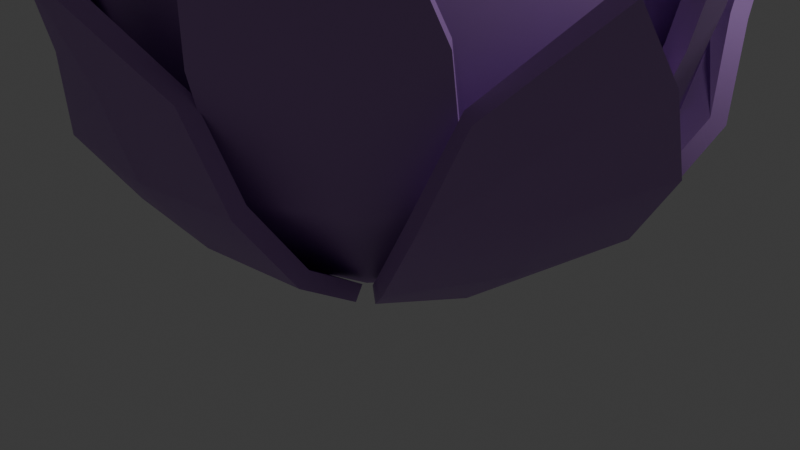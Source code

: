 # Source: Plant_1.blend  (saved by Blender 4.0.36; exported with 4.5.12 LTS)
import bpy
from mathutils import Matrix  # noqa: F401  (used for matrix-valued properties, if any)

bpy.ops.wm.read_factory_settings(use_empty=True)
scene = bpy.context.scene
scene.name = 'Scene'

# ---- collections
col_collection = bpy.data.collections.new('Collection'); scene.collection.children.link(col_collection)

# ---- materials (node trees are filled in below, after node groups)
mat_mat_plant_leafs = bpy.data.materials.new('mat_plant_leafs')
mat_mat_plant_leafs.alpha_threshold = 0.0
mat_mat_plant_leafs.use_transparent_shadow = False
mat_mat_plant_leafs.roughness = 0.5
mat_mat_plant_leafs.line_color = (0.0, 0.0, 0.0, 1.0)

# ---- node groups
ng_auto_smooth = bpy.data.node_groups.new('Auto Smooth', 'GeometryNodeTree')
_s = ng_auto_smooth.interface.new_socket(name='Geometry', in_out='OUTPUT', socket_type='NodeSocketGeometry')
_s = ng_auto_smooth.interface.new_socket(name='Geometry', in_out='INPUT', socket_type='NodeSocketGeometry')
_s = ng_auto_smooth.interface.new_socket(name='Angle', in_out='INPUT', socket_type='NodeSocketFloat')
_s.subtype = 'ANGLE'
_s.min_value = 0.0
_s.max_value = 3.142
ng_auto_smooth.is_modifier = True
_N = ng_auto_smooth.nodes; _L = ng_auto_smooth.links
n0 = _N.new('NodeGroupOutput'); n0.name = 'Group Output'; n0.location = (480, -100)
n1 = _N.new('NodeGroupInput'); n1.name = 'Group Input'; n1.location = (-420, -300)
n2 = _N.new('NodeGroupInput'); n2.name = 'Group Input.001'; n2.location = (-60, -100)
n3 = _N.new('GeometryNodeSetShadeSmooth'); n3.name = 'Set Shade Smooth'; n3.location = (120, -100)
n3.domain = 'EDGE'
n4 = _N.new('GeometryNodeSetShadeSmooth'); n4.name = 'Set Shade Smooth.001'; n4.location = (300, -100)
n5 = _N.new('GeometryNodeInputMeshEdgeAngle'); n5.name = 'Edge Angle'; n5.location = (-420, -220)
n6 = _N.new('GeometryNodeInputEdgeSmooth'); n6.name = 'Is Edge Smooth'; n6.location = (-60, -160)
n7 = _N.new('GeometryNodeInputShadeSmooth'); n7.name = 'Is Face Smooth'; n7.location = (-240, -340)
n8 = _N.new('FunctionNodeBooleanMath'); n8.name = 'Boolean Math'; n8.location = (-60, -220)
n9 = _N.new('FunctionNodeCompare'); n9.name = 'Compare'; n9.location = (-240, -180)
n9.operation = 'LESS_EQUAL'
_L.new(n5.outputs[0], n9.inputs[0])
_L.new(n4.outputs[0], n0.inputs[0])
_L.new(n1.outputs[1], n9.inputs[1])
_L.new(n9.outputs[0], n8.inputs[0])
_L.new(n7.outputs[0], n8.inputs[1])
_L.new(n2.outputs[0], n3.inputs[0])
_L.new(n6.outputs[0], n3.inputs[1])
_L.new(n3.outputs[0], n4.inputs[0])
_L.new(n8.outputs[0], n3.inputs[2])
n0.is_active_output = True

# ---- material node trees
mat_mat_plant_leafs.use_nodes = True; mat_mat_plant_leafs.node_tree.nodes.clear()
_N = mat_mat_plant_leafs.node_tree.nodes; _L = mat_mat_plant_leafs.node_tree.links
n0 = _N.new('ShaderNodeOutputMaterial'); n0.name = 'Material Output'; n0.location = (300, 300)
n1 = _N.new('ShaderNodeBsdfPrincipled'); n1.name = 'Principled BSDF'; n1.location = (10, 300)
n1.inputs[0].default_value = (0.4668, 0.2555, 0.6258, 1.0)
n1.inputs[3].default_value = 1.45
_L.new(n1.outputs[0], n0.inputs[0])
n0.is_active_output = True

# ---- world
world_world = bpy.data.worlds.new('World'); scene.world = world_world
world_world.use_nodes = True; world_world.node_tree.nodes.clear()
_N = world_world.node_tree.nodes; _L = world_world.node_tree.links
n0 = _N.new('ShaderNodeOutputWorld'); n0.name = 'World Output'; n0.location = (300, 300)
n1 = _N.new('ShaderNodeBackground'); n1.name = 'Background'; n1.location = (10, 300)
n1.inputs[0].default_value = (0.05088, 0.05088, 0.05088, 1.0)
_L.new(n1.outputs[0], n0.inputs[0])
n0.is_active_output = True
world_world.color = (0.05088, 0.05088, 0.05088)
world_world.use_sun_shadow = False
world_world.sun_shadow_jitter_overblur = 0.0

# ---- cameras
cam_camera = bpy.data.cameras.new('Camera')
cam_camera.clip_end = 100.0
cam_camera.ortho_scale = 7.314

# ---- lights
light_light = bpy.data.lights.new('Light', 'POINT')
light_light.transmission_factor = 0.0
light_light.use_soft_falloff = False
light_light.energy = 1000.0
light_light.shadow_soft_size = 0.1
light_light.shadow_maximum_resolution = 0.006
light_light.use_absolute_resolution = True

# ---- meshes
me_plane = bpy.data.meshes.new('Plane')
me_plane.from_pydata([(-0.8599, -1.34, -0.06849), (0.8599, -1.34, -0.06849), (-1.177, -2.205, 0.5353), (1.177, -2.205, 0.5353), (-1.177, -2.799, 1.34), (1.177, -2.799, 1.34), (-0.8615, -3.006, 2.214), (0.8699, -3.003, 2.21), (-7.112e-17, -1.459, -0.1568), (9.035e-17, -2.277, 0.4822), (2.724e-16, -2.871, 1.287), (0.007062, -3.585, 3.137), (0.006102, -3.151, 2.122)], [], [(8, 1, 3, 9), (9, 3, 5, 10), (12, 7, 11), (6, 12, 11), (2, 9, 10, 4), (0, 8, 9, 2), (10, 5, 7, 12), (4, 10, 12, 6)])
me_plane.polygons.foreach_set('use_smooth', [True] * 8)
_uv = me_plane.uv_layers.new(name='UVMap')
_uv.uv.foreach_set('vector', [0.5, 0.0, 1.0, 0.0, 1.0, 1.0, 0.5, 1.0, 0.5, 1.0, 1.0, 1.0, 1.0, 1.0, 0.5, 1.0, 0.5, 1.0, 1.0, 1.0, 0.5, 1.0, 0.0, 1.0, 0.5, 1.0, 0.5, 1.0, 0.0, 1.0, 0.5, 1.0, 0.5, 1.0, 0.0, 1.0, 0.0, 0.0, 0.5, 0.0, 0.5, 1.0, 0.0, 1.0, 0.5, 1.0, 1.0, 1.0, 1.0, 1.0, 0.5, 1.0, 0.0, 1.0, 0.5, 1.0, 0.5, 1.0, 0.0, 1.0])
me_plane.materials.append(mat_mat_plant_leafs)
me_plane.update()
me_plane_001 = bpy.data.meshes.new('Plane.001')
me_plane_001.from_pydata([(-0.7456, -1.248, 0.934), (0.6286, -1.248, 0.934), (-0.9323, -2.459, 2.148), (0.9482, -2.459, 2.148), (-1.006, -2.922, 3.366), (0.8588, -2.87, 3.602), (-0.9321, -3.148, 4.346), (0.4005, -2.98, 4.678), (-0.05853, -1.361, 0.901), (0.007965, -2.527, 2.128), (-0.06915, -2.964, 3.464), (-0.4021, -3.473, 5.268), (-0.2468, -3.117, 4.463)], [], [(8, 1, 3, 9), (9, 3, 5, 10), (12, 7, 11), (6, 12, 11), (2, 9, 10, 4), (0, 8, 9, 2), (10, 5, 7, 12), (4, 10, 12, 6)])
me_plane_001.polygons.foreach_set('use_smooth', [True] * 8)
_uv = me_plane_001.uv_layers.new(name='UVMap')
_uv.uv.foreach_set('vector', [0.5, 0.0, 1.0, 0.0, 1.0, 1.0, 0.5, 1.0, 0.5, 1.0, 1.0, 1.0, 1.0, 1.0, 0.5, 1.0, 0.5, 1.0, 1.0, 1.0, 0.5, 1.0, 0.0, 1.0, 0.5, 1.0, 0.5, 1.0, 0.0, 1.0, 0.5, 1.0, 0.5, 1.0, 0.0, 1.0, 0.0, 0.0, 0.5, 0.0, 0.5, 1.0, 0.0, 1.0, 0.5, 1.0, 1.0, 1.0, 1.0, 1.0, 0.5, 1.0, 0.0, 1.0, 0.5, 1.0, 0.5, 1.0, 0.0, 1.0])
me_plane_001.materials.append(mat_mat_plant_leafs)
me_plane_001.update()
me_plane_002 = bpy.data.meshes.new('Plane.002')
me_plane_002.from_pydata([(-0.7741, -2.275, 1.553), (0.9365, -2.275, 1.553), (-1.089, -2.534, 2.576), (1.252, -2.534, 2.576), (-1.089, -2.457, 3.573), (1.252, -2.457, 3.573), (-0.7667, -2.569, 4.493), (0.9314, -2.302, 4.596), (0.08121, -2.423, 1.565), (0.08121, -2.623, 2.583), (0.03848, -2.458, 3.604), (0.1091, -2.76, 5.731), (0.08991, -2.343, 4.573)], [], [(8, 1, 3, 9), (9, 3, 5, 10), (12, 7, 11), (6, 12, 11), (2, 9, 10, 4), (0, 8, 9, 2), (10, 5, 7, 12), (4, 10, 12, 6)])
me_plane_002.polygons.foreach_set('use_smooth', [True] * 8)
_uv = me_plane_002.uv_layers.new(name='UVMap')
_uv.uv.foreach_set('vector', [0.5, 0.0, 1.0, 0.0, 1.0, 1.0, 0.5, 1.0, 0.5, 1.0, 1.0, 1.0, 1.0, 1.0, 0.5, 1.0, 0.5, 1.0, 1.0, 1.0, 0.5, 1.0, 0.0, 1.0, 0.5, 1.0, 0.5, 1.0, 0.0, 1.0, 0.5, 1.0, 0.5, 1.0, 0.0, 1.0, 0.0, 0.0, 0.5, 0.0, 0.5, 1.0, 0.0, 1.0, 0.5, 1.0, 1.0, 1.0, 1.0, 1.0, 0.5, 1.0, 0.0, 1.0, 0.5, 1.0, 0.5, 1.0, 0.0, 1.0])
me_plane_002.materials.append(mat_mat_plant_leafs)
me_plane_002.update()
me_plane_003 = bpy.data.meshes.new('Plane.003')
me_plane_003.from_pydata([(-0.6406, -1.992, 3.063), (0.7242, -1.832, 3.075), (-0.8368, -2.172, 4.829), (1.031, -1.953, 4.846), (-0.9106, -1.717, 5.935), (0.957, -1.498, 5.952), (-0.6915, -1.476, 6.664), (0.664, -1.206, 6.723), (0.05377, -2.018, 3.12), (0.1043, -2.126, 4.868), (0.03038, -1.672, 5.974), (-0.07061, -1.246, 7.557), (0.001229, -1.414, 6.682)], [], [(8, 1, 3, 9), (9, 3, 5, 10), (12, 7, 11), (6, 12, 11), (2, 9, 10, 4), (0, 8, 9, 2), (10, 5, 7, 12), (4, 10, 12, 6)])
me_plane_003.polygons.foreach_set('use_smooth', [True] * 8)
_uv = me_plane_003.uv_layers.new(name='UVMap')
_uv.uv.foreach_set('vector', [0.5, 0.0, 1.0, 0.0, 1.0, 1.0, 0.5, 1.0, 0.5, 1.0, 1.0, 1.0, 1.0, 1.0, 0.5, 1.0, 0.5, 1.0, 1.0, 1.0, 0.5, 1.0, 0.0, 1.0, 0.5, 1.0, 0.5, 1.0, 0.0, 1.0, 0.5, 1.0, 0.5, 1.0, 0.0, 1.0, 0.0, 0.0, 0.5, 0.0, 0.5, 1.0, 0.0, 1.0, 0.5, 1.0, 1.0, 1.0, 1.0, 1.0, 0.5, 1.0, 0.0, 1.0, 0.5, 1.0, 0.5, 1.0, 0.0, 1.0])
me_plane_003.materials.append(mat_mat_plant_leafs)
me_plane_003.update()

# ---- objects
ob_light = bpy.data.objects.new('Light', light_light)
ob_camera = bpy.data.objects.new('Camera', cam_camera)
ob_plane = bpy.data.objects.new('Plane', me_plane)
ob_empty = bpy.data.objects.new('Empty', None)
ob_plane_001 = bpy.data.objects.new('Plane.001', me_plane_001)
ob_empty_001 = bpy.data.objects.new('Empty.001', None)
ob_plane_002 = bpy.data.objects.new('Plane.002', me_plane_002)
ob_plane_003 = bpy.data.objects.new('Plane.003', me_plane_003)

# ---- transforms, parenting, visibility, modifiers, constraints
ob_light.location = (8.153, 2.005, 12.0)
ob_light.rotation_euler = (0.6503, 0.05522, 1.866)
ob_light.scale = (2.0, 2.0, 2.0)
ob_light.lock_rotations_4d = False
ob_light.empty_display_type = 'ARROWS'
ob_light.color = (0.0, 0.0, 0.0, 0.0)
ob_light.lineart.crease_threshold = 0.0
ob_camera.location = (14.72, -13.86, 10.11)
ob_camera.rotation_euler = (1.109, 0.0, 0.8149)
ob_camera.scale = (2.0, 2.0, 2.0)
ob_camera.lock_rotations_4d = False
ob_camera.empty_display_type = 'ARROWS'
ob_camera.color = (0.0, 0.0, 0.0, 0.0)
ob_camera.display_type = 'WIRE'
ob_camera.lineart.crease_threshold = 0.0
ob_plane.location = (0.000324, -0.005897, 0.1896)
ob_plane.scale = (2.0, 2.0, 2.0)
_m = ob_plane.modifiers.new('Solidify', 'SOLIDIFY')
_m.thickness = 0.17
_m = ob_plane.modifiers.new('Array', 'ARRAY')
_m.count = 5
_m.use_relative_offset = False
_m.use_object_offset = True
_m.offset_object = ob_empty
_m = ob_plane.modifiers.new('Auto Smooth', 'NODES')
_m.node_group = ng_auto_smooth
_gi = [s.identifier for s in ng_auto_smooth.interface.items_tree if s.item_type == 'SOCKET' and s.in_out == 'INPUT']
_m[_gi[1]] = 0.5236  # Angle
ob_empty.location = (0.000324, -0.005897, 0.1896)
ob_empty.rotation_euler = (0.0, -0.0, 1.252)
ob_empty.scale = (2.0, 2.0, 2.0)
ob_plane_001.location = (0.000324, -0.005897, -1.598)
ob_plane_001.rotation_euler = (0.0, -0.0, 0.6426)
ob_plane_001.scale = (2.0, 2.0, 2.0)
_m = ob_plane_001.modifiers.new('Solidify', 'SOLIDIFY')
_m.thickness = 0.17
_m = ob_plane_001.modifiers.new('Array', 'ARRAY')
_m.count = 5
_m.use_relative_offset = False
_m.use_object_offset = True
_m.offset_object = ob_empty_001
_m = ob_plane_001.modifiers.new('Auto Smooth', 'NODES')
_m.node_group = ng_auto_smooth
_gi = [s.identifier for s in ng_auto_smooth.interface.items_tree if s.item_type == 'SOCKET' and s.in_out == 'INPUT']
_m[_gi[1]] = 0.5236  # Angle
ob_empty_001.location = (0.000324, -0.005897, -1.598)
ob_empty_001.rotation_euler = (0.0, -0.0, 1.895)
ob_empty_001.scale = (2.0, 2.0, 2.0)
ob_plane_002.location = (0.000324, -0.005897, 0.1896)
ob_plane_002.scale = (2.0, 2.0, 2.0)
_m = ob_plane_002.modifiers.new('Solidify', 'SOLIDIFY')
_m.thickness = 0.17
_m = ob_plane_002.modifiers.new('Array', 'ARRAY')
_m.count = 5
_m.use_relative_offset = False
_m.use_object_offset = True
_m.offset_object = ob_empty
_m = ob_plane_002.modifiers.new('Auto Smooth', 'NODES')
_m.node_group = ng_auto_smooth
_gi = [s.identifier for s in ng_auto_smooth.interface.items_tree if s.item_type == 'SOCKET' and s.in_out == 'INPUT']
_m[_gi[1]] = 0.5236  # Angle
ob_plane_003.location = (0.000324, -0.005897, -1.598)
ob_plane_003.rotation_euler = (0.0, -0.0, 0.6426)
ob_plane_003.scale = (2.0, 2.0, 2.0)
_m = ob_plane_003.modifiers.new('Solidify', 'SOLIDIFY')
_m.thickness = 0.17
_m = ob_plane_003.modifiers.new('Array', 'ARRAY')
_m.count = 5
_m.use_relative_offset = False
_m.use_object_offset = True
_m.offset_object = ob_empty_001
_m = ob_plane_003.modifiers.new('Auto Smooth', 'NODES')
_m.node_group = ng_auto_smooth
_gi = [s.identifier for s in ng_auto_smooth.interface.items_tree if s.item_type == 'SOCKET' and s.in_out == 'INPUT']
_m[_gi[1]] = 0.5236  # Angle

# ---- collection membership
col_collection.objects.link(ob_light)
col_collection.objects.link(ob_camera)
col_collection.objects.link(ob_plane)
col_collection.objects.link(ob_empty)
col_collection.objects.link(ob_plane_001)
col_collection.objects.link(ob_empty_001)
col_collection.objects.link(ob_plane_002)
col_collection.objects.link(ob_plane_003)

# ---- scene / render settings (as saved in the file)
scene.camera = ob_camera
scene.frame_start = 1; scene.frame_end = 250; scene.frame_set(1)
scene.render.engine = 'BLENDER_EEVEE_NEXT'
scene.cycles.sampling_pattern = 'TABULATED_SOBOL'
bpy.context.view_layer.update()
